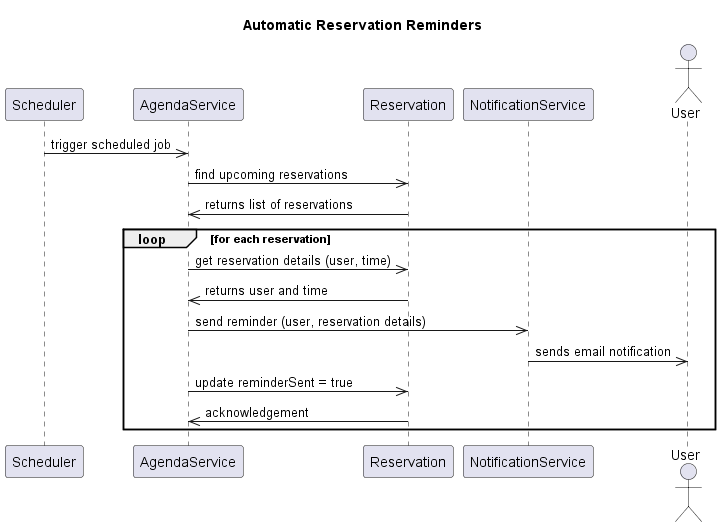

The diagram above was rendered by PlantUML. Its source (embedded in the PNG):
@startuml
title Automatic Reservation Reminders

participant "Scheduler" as Scheduler
participant "AgendaService" as AgendaService
participant "Reservation" as Reservation
participant "NotificationService" as NotificationService
actor "User" as User

Scheduler ->> AgendaService : trigger scheduled job
AgendaService ->> Reservation : find upcoming reservations
Reservation ->> AgendaService : returns list of reservations
loop for each reservation
  AgendaService ->> Reservation : get reservation details (user, time)
  Reservation ->> AgendaService : returns user and time
  AgendaService ->> NotificationService : send reminder (user, reservation details)
  NotificationService ->> User : sends email notification
  AgendaService ->> Reservation : update reminderSent = true
  Reservation ->> AgendaService : acknowledgement
end
@enduml